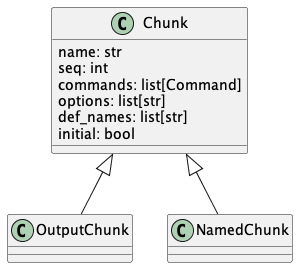

The diagram above was rendered by PlantUML. Its source (embedded in the PNG):
@startuml
class Chunk {
    name: str
    seq: int
    commands: list[Command]
    options: list[str]
    def_names: list[str]
    initial: bool
}

class OutputChunk
Chunk <|-- OutputChunk

class NamedChunk
Chunk <|-- NamedChunk
@enduml